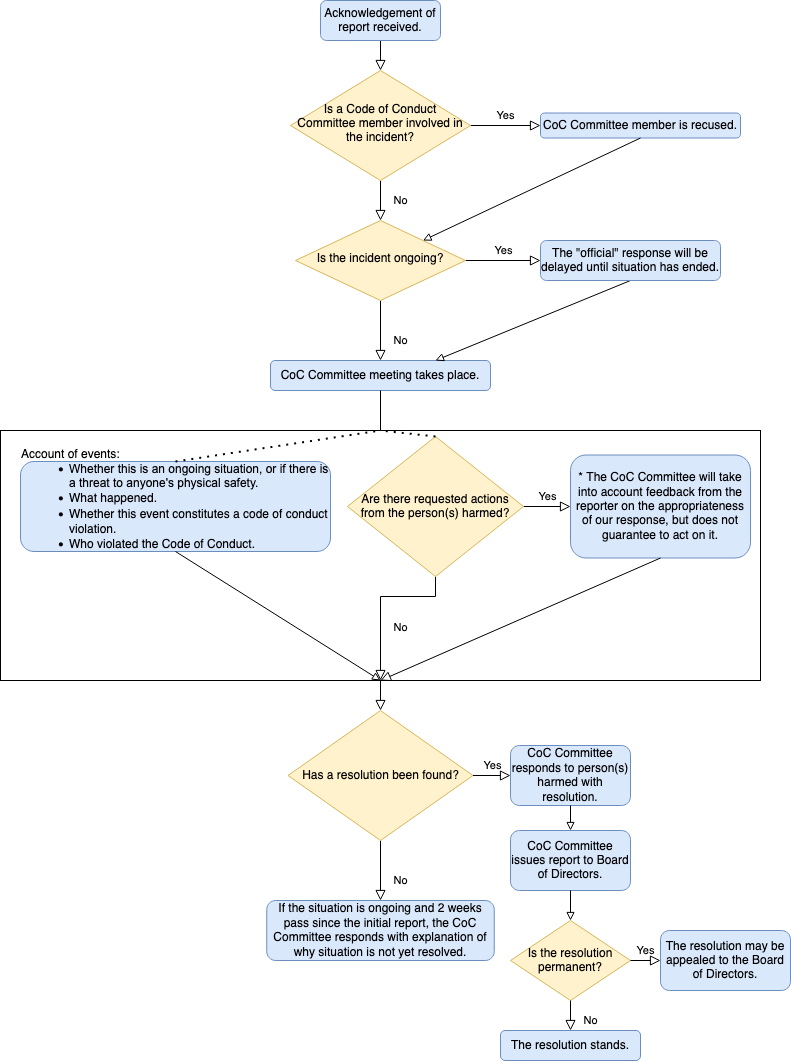

The diagram above was exported from draw.io. Its source (the exported page's mxGraphModel, read from the mxfile embedded in the PNG):
<mxGraphModel dx="1018" dy="613" grid="1" gridSize="10" guides="1" tooltips="1" connect="1" arrows="1" fold="1" page="1" pageScale="1" pageWidth="827" pageHeight="1169" math="0" shadow="0">
  <root>
    <mxCell id="WIyWlLk6GJQsqaUBKTNV-0" />
    <mxCell id="WIyWlLk6GJQsqaUBKTNV-1" parent="WIyWlLk6GJQsqaUBKTNV-0" />
    <mxCell id="-tEAPjlSuaw-jJk9neA0-10" value="" style="rounded=0;whiteSpace=wrap;html=1;fontFamily=Helvetica;fontSize=12;" parent="WIyWlLk6GJQsqaUBKTNV-1" vertex="1">
      <mxGeometry x="30" y="520" width="760" height="250" as="geometry" />
    </mxCell>
    <mxCell id="WIyWlLk6GJQsqaUBKTNV-2" value="" style="rounded=0;html=1;jettySize=auto;orthogonalLoop=1;fontSize=11;endArrow=block;endFill=0;endSize=8;strokeWidth=1;shadow=0;labelBackgroundColor=none;edgeStyle=orthogonalEdgeStyle;" parent="WIyWlLk6GJQsqaUBKTNV-1" source="WIyWlLk6GJQsqaUBKTNV-3" target="WIyWlLk6GJQsqaUBKTNV-6" edge="1">
      <mxGeometry relative="1" as="geometry" />
    </mxCell>
    <mxCell id="WIyWlLk6GJQsqaUBKTNV-3" value="Acknowledgement of report received." style="rounded=1;whiteSpace=wrap;html=1;fontSize=12;glass=0;strokeWidth=1;shadow=0;fillColor=#dae8fc;strokeColor=#6c8ebf;" parent="WIyWlLk6GJQsqaUBKTNV-1" vertex="1">
      <mxGeometry x="350" y="90" width="120" height="40" as="geometry" />
    </mxCell>
    <mxCell id="WIyWlLk6GJQsqaUBKTNV-4" value="No" style="rounded=0;html=1;jettySize=auto;orthogonalLoop=1;fontSize=11;endArrow=block;endFill=0;endSize=8;strokeWidth=1;shadow=0;labelBackgroundColor=none;edgeStyle=orthogonalEdgeStyle;" parent="WIyWlLk6GJQsqaUBKTNV-1" source="WIyWlLk6GJQsqaUBKTNV-6" target="WIyWlLk6GJQsqaUBKTNV-10" edge="1">
      <mxGeometry y="20" relative="1" as="geometry">
        <mxPoint as="offset" />
      </mxGeometry>
    </mxCell>
    <mxCell id="WIyWlLk6GJQsqaUBKTNV-5" value="Yes" style="edgeStyle=orthogonalEdgeStyle;rounded=0;html=1;jettySize=auto;orthogonalLoop=1;fontSize=11;endArrow=block;endFill=0;endSize=8;strokeWidth=1;shadow=0;labelBackgroundColor=none;" parent="WIyWlLk6GJQsqaUBKTNV-1" source="WIyWlLk6GJQsqaUBKTNV-6" target="WIyWlLk6GJQsqaUBKTNV-7" edge="1">
      <mxGeometry y="10" relative="1" as="geometry">
        <mxPoint as="offset" />
      </mxGeometry>
    </mxCell>
    <mxCell id="WIyWlLk6GJQsqaUBKTNV-6" value="Is a Code of Conduct Committee member involved in the incident?" style="rhombus;whiteSpace=wrap;html=1;shadow=0;fontFamily=Helvetica;fontSize=12;align=center;strokeWidth=1;spacing=6;spacingTop=-4;fillColor=#fff2cc;strokeColor=#d6b656;" parent="WIyWlLk6GJQsqaUBKTNV-1" vertex="1">
      <mxGeometry x="320" y="160" width="180" height="110" as="geometry" />
    </mxCell>
    <mxCell id="WIyWlLk6GJQsqaUBKTNV-7" value="CoC Committee member is recused." style="rounded=1;whiteSpace=wrap;html=1;fontSize=12;glass=0;strokeWidth=1;shadow=0;fillColor=#dae8fc;strokeColor=#6c8ebf;" parent="WIyWlLk6GJQsqaUBKTNV-1" vertex="1">
      <mxGeometry x="570" y="202.5" width="200" height="25" as="geometry" />
    </mxCell>
    <mxCell id="WIyWlLk6GJQsqaUBKTNV-8" value="No" style="rounded=0;html=1;jettySize=auto;orthogonalLoop=1;fontSize=11;endArrow=block;endFill=0;endSize=8;strokeWidth=1;shadow=0;labelBackgroundColor=none;edgeStyle=orthogonalEdgeStyle;" parent="WIyWlLk6GJQsqaUBKTNV-1" source="WIyWlLk6GJQsqaUBKTNV-10" target="WIyWlLk6GJQsqaUBKTNV-11" edge="1">
      <mxGeometry x="0.3333" y="20" relative="1" as="geometry">
        <mxPoint as="offset" />
      </mxGeometry>
    </mxCell>
    <mxCell id="WIyWlLk6GJQsqaUBKTNV-9" value="Yes" style="edgeStyle=orthogonalEdgeStyle;rounded=0;html=1;jettySize=auto;orthogonalLoop=1;fontSize=11;endArrow=block;endFill=0;endSize=8;strokeWidth=1;shadow=0;labelBackgroundColor=none;" parent="WIyWlLk6GJQsqaUBKTNV-1" source="WIyWlLk6GJQsqaUBKTNV-10" target="WIyWlLk6GJQsqaUBKTNV-12" edge="1">
      <mxGeometry y="10" relative="1" as="geometry">
        <mxPoint as="offset" />
      </mxGeometry>
    </mxCell>
    <mxCell id="WIyWlLk6GJQsqaUBKTNV-10" value="Is the incident ongoing?" style="rhombus;whiteSpace=wrap;html=1;shadow=0;fontFamily=Helvetica;fontSize=12;align=center;strokeWidth=1;spacing=6;spacingTop=-4;fillColor=#fff2cc;strokeColor=#d6b656;" parent="WIyWlLk6GJQsqaUBKTNV-1" vertex="1">
      <mxGeometry x="325" y="310" width="170" height="80" as="geometry" />
    </mxCell>
    <mxCell id="WIyWlLk6GJQsqaUBKTNV-11" value="CoC Committee meeting takes place." style="rounded=1;whiteSpace=wrap;html=1;fontSize=12;glass=0;strokeWidth=1;shadow=0;fillColor=#dae8fc;strokeColor=#6c8ebf;" parent="WIyWlLk6GJQsqaUBKTNV-1" vertex="1">
      <mxGeometry x="300" y="450" width="220" height="30" as="geometry" />
    </mxCell>
    <mxCell id="-tEAPjlSuaw-jJk9neA0-43" style="edgeStyle=none;rounded=0;orthogonalLoop=1;jettySize=auto;html=1;exitX=0.5;exitY=1;exitDx=0;exitDy=0;entryX=0.75;entryY=0;entryDx=0;entryDy=0;fontFamily=Helvetica;fontSize=12;endArrow=block;endFill=0;" parent="WIyWlLk6GJQsqaUBKTNV-1" source="WIyWlLk6GJQsqaUBKTNV-12" target="WIyWlLk6GJQsqaUBKTNV-11" edge="1">
      <mxGeometry relative="1" as="geometry" />
    </mxCell>
    <mxCell id="WIyWlLk6GJQsqaUBKTNV-12" value="The &quot;official&quot; response will be delayed until situation has ended." style="rounded=1;whiteSpace=wrap;html=1;fontSize=12;glass=0;strokeWidth=1;shadow=0;fillColor=#dae8fc;strokeColor=#6c8ebf;" parent="WIyWlLk6GJQsqaUBKTNV-1" vertex="1">
      <mxGeometry x="570" y="330" width="180" height="40" as="geometry" />
    </mxCell>
    <mxCell id="-tEAPjlSuaw-jJk9neA0-0" value="&lt;div style=&quot;&quot; align=&quot;left&quot;&gt;&lt;font style=&quot;font-size: 12px;&quot;&gt;Account of events:&lt;/font&gt;&lt;/div&gt;&lt;div style=&quot;&quot; align=&quot;left&quot;&gt;&lt;ul id=&quot;docs-internal-guid-9371d615-7fff-43e4-8242-ba59488676b2&quot; style=&quot;margin-top:0;margin-bottom:0;padding-inline-start:48px;&quot;&gt;&lt;li aria-level=&quot;1&quot; style=&quot;list-style-type: disc; font-family: Arial; color: rgb(0, 0, 0); background-color: transparent; font-weight: 400; font-style: normal; font-variant: normal; text-decoration: none; vertical-align: baseline;&quot; dir=&quot;ltr&quot;&gt;Whether this is an ongoing situation, or if there is a threat to anyone's physical safety.&lt;br&gt;&lt;/li&gt;&lt;li aria-level=&quot;1&quot; style=&quot;list-style-type: disc; font-family: Arial; color: rgb(0, 0, 0); background-color: transparent; font-weight: 400; font-style: normal; font-variant: normal; text-decoration: none; vertical-align: baseline;&quot; dir=&quot;ltr&quot;&gt;&lt;font style=&quot;font-size: 12px;&quot; face=&quot;Helvetica&quot;&gt;What happened.&lt;/font&gt;&lt;/li&gt;&lt;li aria-level=&quot;1&quot; style=&quot;list-style-type: disc; font-family: Arial; color: rgb(0, 0, 0); background-color: transparent; font-weight: 400; font-style: normal; font-variant: normal; text-decoration: none; vertical-align: baseline;&quot; dir=&quot;ltr&quot;&gt;&lt;font style=&quot;font-size: 12px;&quot; face=&quot;Helvetica&quot;&gt;Whether this event constitutes a code of conduct violation.&lt;/font&gt;&lt;/li&gt;&lt;li aria-level=&quot;1&quot; style=&quot;list-style-type: disc; font-family: Arial; color: rgb(0, 0, 0); background-color: transparent; font-weight: 400; font-style: normal; font-variant: normal; text-decoration: none; vertical-align: baseline;&quot; dir=&quot;ltr&quot;&gt;&lt;font style=&quot;font-size: 12px;&quot; face=&quot;Helvetica&quot;&gt;Who violated the Code of Conduct.&lt;br&gt;&lt;/font&gt;&lt;/li&gt;&lt;/ul&gt;&lt;/div&gt;&lt;div style=&quot;&quot; align=&quot;left&quot;&gt;&lt;font style=&quot;font-size: 12px;&quot;&gt;&lt;br&gt;&lt;/font&gt;&lt;/div&gt;" style="rounded=1;whiteSpace=wrap;html=1;fillColor=#dae8fc;strokeColor=#6c8ebf;" parent="WIyWlLk6GJQsqaUBKTNV-1" vertex="1">
      <mxGeometry x="50" y="551" width="310" height="90" as="geometry" />
    </mxCell>
    <mxCell id="-tEAPjlSuaw-jJk9neA0-8" value="Yes" style="edgeStyle=orthogonalEdgeStyle;rounded=0;html=1;jettySize=auto;orthogonalLoop=1;fontSize=11;endArrow=block;endFill=0;endSize=8;strokeWidth=1;shadow=0;labelBackgroundColor=none;exitX=1;exitY=0.5;exitDx=0;exitDy=0;entryX=0;entryY=0.5;entryDx=0;entryDy=0;" parent="WIyWlLk6GJQsqaUBKTNV-1" source="-tEAPjlSuaw-jJk9neA0-5" target="-tEAPjlSuaw-jJk9neA0-12" edge="1">
      <mxGeometry y="10" relative="1" as="geometry">
        <mxPoint as="offset" />
        <mxPoint x="487" y="683" as="sourcePoint" />
        <mxPoint x="620" y="680" as="targetPoint" />
      </mxGeometry>
    </mxCell>
    <mxCell id="-tEAPjlSuaw-jJk9neA0-12" value="* The CoC Committee will take into account feedback from the reporter on the appropriateness of our response, but does not guarantee to act on it." style="rounded=1;whiteSpace=wrap;html=1;fontFamily=Helvetica;fontSize=12;fillColor=#dae8fc;strokeColor=#6c8ebf;" parent="WIyWlLk6GJQsqaUBKTNV-1" vertex="1">
      <mxGeometry x="600" y="544.5" width="180" height="103" as="geometry" />
    </mxCell>
    <mxCell id="-tEAPjlSuaw-jJk9neA0-15" value="No" style="rounded=0;html=1;jettySize=auto;orthogonalLoop=1;fontSize=11;endArrow=block;endFill=0;endSize=8;strokeWidth=1;shadow=0;labelBackgroundColor=none;edgeStyle=orthogonalEdgeStyle;exitX=0.5;exitY=1;exitDx=0;exitDy=0;entryX=0.5;entryY=0;entryDx=0;entryDy=0;" parent="WIyWlLk6GJQsqaUBKTNV-1" source="-tEAPjlSuaw-jJk9neA0-16" target="-tEAPjlSuaw-jJk9neA0-22" edge="1">
      <mxGeometry x="0.3333" y="20" relative="1" as="geometry">
        <mxPoint as="offset" />
        <mxPoint x="165.00000000000023" y="899.9999999999998" as="sourcePoint" />
        <mxPoint x="307" y="980" as="targetPoint" />
      </mxGeometry>
    </mxCell>
    <mxCell id="-tEAPjlSuaw-jJk9neA0-16" value="Has a resolution been found?" style="rhombus;whiteSpace=wrap;html=1;fontFamily=Helvetica;fontSize=12;fillColor=#fff2cc;strokeColor=#d6b656;" parent="WIyWlLk6GJQsqaUBKTNV-1" vertex="1">
      <mxGeometry x="317.5" y="800" width="185" height="130" as="geometry" />
    </mxCell>
    <mxCell id="-tEAPjlSuaw-jJk9neA0-18" value="Yes" style="edgeStyle=orthogonalEdgeStyle;rounded=0;html=1;jettySize=auto;orthogonalLoop=1;fontSize=11;endArrow=block;endFill=0;endSize=8;strokeWidth=1;shadow=0;labelBackgroundColor=none;exitX=1;exitY=0.5;exitDx=0;exitDy=0;entryX=0;entryY=0.5;entryDx=0;entryDy=0;" parent="WIyWlLk6GJQsqaUBKTNV-1" source="-tEAPjlSuaw-jJk9neA0-16" target="-tEAPjlSuaw-jJk9neA0-19" edge="1">
      <mxGeometry y="10" relative="1" as="geometry">
        <mxPoint as="offset" />
        <mxPoint x="410" y="864.29" as="sourcePoint" />
        <mxPoint x="470" y="865" as="targetPoint" />
      </mxGeometry>
    </mxCell>
    <mxCell id="-tEAPjlSuaw-jJk9neA0-19" value="CoC Committee responds to person(s) harmed with resolution." style="rounded=1;whiteSpace=wrap;html=1;fontFamily=Helvetica;fontSize=12;fillColor=#dae8fc;strokeColor=#6c8ebf;" parent="WIyWlLk6GJQsqaUBKTNV-1" vertex="1">
      <mxGeometry x="540" y="835" width="120" height="60" as="geometry" />
    </mxCell>
    <mxCell id="-tEAPjlSuaw-jJk9neA0-20" value="CoC Committee issues report to Board of Directors." style="rounded=1;whiteSpace=wrap;html=1;fontFamily=Helvetica;fontSize=12;fillColor=#dae8fc;strokeColor=#6c8ebf;" parent="WIyWlLk6GJQsqaUBKTNV-1" vertex="1">
      <mxGeometry x="540" y="920" width="120" height="60" as="geometry" />
    </mxCell>
    <mxCell id="-tEAPjlSuaw-jJk9neA0-21" value="Is the resolution permanent?" style="rhombus;whiteSpace=wrap;html=1;fontFamily=Helvetica;fontSize=12;fillColor=#fff2cc;strokeColor=#d6b656;" parent="WIyWlLk6GJQsqaUBKTNV-1" vertex="1">
      <mxGeometry x="540" y="1010" width="120" height="80" as="geometry" />
    </mxCell>
    <mxCell id="-tEAPjlSuaw-jJk9neA0-22" value="If the situation is ongoing and 2 weeks pass since the initial report, the CoC Committee responds with explanation of why situation is not yet resolved." style="rounded=1;whiteSpace=wrap;html=1;fontFamily=Helvetica;fontSize=12;fillColor=#dae8fc;strokeColor=#6c8ebf;" parent="WIyWlLk6GJQsqaUBKTNV-1" vertex="1">
      <mxGeometry x="296.25" y="990" width="227.5" height="60" as="geometry" />
    </mxCell>
    <mxCell id="-tEAPjlSuaw-jJk9neA0-23" value="The resolution may be appealed to the Board of Directors." style="rounded=1;whiteSpace=wrap;html=1;fontFamily=Helvetica;fontSize=12;fillColor=#dae8fc;strokeColor=#6c8ebf;" parent="WIyWlLk6GJQsqaUBKTNV-1" vertex="1">
      <mxGeometry x="690" y="1020" width="130" height="60" as="geometry" />
    </mxCell>
    <mxCell id="-tEAPjlSuaw-jJk9neA0-24" value="The resolution stands." style="rounded=1;whiteSpace=wrap;html=1;fontFamily=Helvetica;fontSize=12;fillColor=#dae8fc;strokeColor=#6c8ebf;" parent="WIyWlLk6GJQsqaUBKTNV-1" vertex="1">
      <mxGeometry x="530" y="1120" width="140" height="30" as="geometry" />
    </mxCell>
    <mxCell id="-tEAPjlSuaw-jJk9neA0-25" value="No" style="rounded=0;html=1;jettySize=auto;orthogonalLoop=1;fontSize=11;endArrow=block;endFill=0;endSize=8;strokeWidth=1;shadow=0;labelBackgroundColor=none;edgeStyle=orthogonalEdgeStyle;exitX=0.5;exitY=1;exitDx=0;exitDy=0;entryX=0.5;entryY=0;entryDx=0;entryDy=0;" parent="WIyWlLk6GJQsqaUBKTNV-1" source="-tEAPjlSuaw-jJk9neA0-21" target="-tEAPjlSuaw-jJk9neA0-24" edge="1">
      <mxGeometry x="0.3333" y="20" relative="1" as="geometry">
        <mxPoint as="offset" />
        <mxPoint x="467.5" y="1069.9999999999998" as="sourcePoint" />
        <mxPoint x="467" y="1119.9999999999998" as="targetPoint" />
      </mxGeometry>
    </mxCell>
    <mxCell id="-tEAPjlSuaw-jJk9neA0-26" value="Yes" style="edgeStyle=orthogonalEdgeStyle;rounded=0;html=1;jettySize=auto;orthogonalLoop=1;fontSize=11;endArrow=block;endFill=0;endSize=8;strokeWidth=1;shadow=0;labelBackgroundColor=none;entryX=0;entryY=0.5;entryDx=0;entryDy=0;exitX=1;exitY=0.5;exitDx=0;exitDy=0;" parent="WIyWlLk6GJQsqaUBKTNV-1" source="-tEAPjlSuaw-jJk9neA0-21" target="-tEAPjlSuaw-jJk9neA0-23" edge="1">
      <mxGeometry y="10" relative="1" as="geometry">
        <mxPoint as="offset" />
        <mxPoint x="630" y="1000" as="sourcePoint" />
        <mxPoint x="671" y="1014.9999999999998" as="targetPoint" />
      </mxGeometry>
    </mxCell>
    <mxCell id="-tEAPjlSuaw-jJk9neA0-28" value="" style="endArrow=none;html=1;rounded=0;fontFamily=Helvetica;fontSize=12;exitX=0.5;exitY=1;exitDx=0;exitDy=0;entryX=0.5;entryY=0;entryDx=0;entryDy=0;" parent="WIyWlLk6GJQsqaUBKTNV-1" source="WIyWlLk6GJQsqaUBKTNV-11" target="-tEAPjlSuaw-jJk9neA0-10" edge="1">
      <mxGeometry width="50" height="50" relative="1" as="geometry">
        <mxPoint x="420" y="430" as="sourcePoint" />
        <mxPoint x="470" y="380" as="targetPoint" />
      </mxGeometry>
    </mxCell>
    <mxCell id="-tEAPjlSuaw-jJk9neA0-30" value="" style="edgeStyle=orthogonalEdgeStyle;rounded=0;html=1;jettySize=auto;orthogonalLoop=1;fontSize=11;endArrow=block;endFill=0;endSize=8;strokeWidth=1;shadow=0;labelBackgroundColor=none;exitX=0.5;exitY=1;exitDx=0;exitDy=0;entryX=0.5;entryY=0;entryDx=0;entryDy=0;" parent="WIyWlLk6GJQsqaUBKTNV-1" source="-tEAPjlSuaw-jJk9neA0-10" target="-tEAPjlSuaw-jJk9neA0-16" edge="1">
      <mxGeometry y="10" relative="1" as="geometry">
        <mxPoint as="offset" />
        <mxPoint x="400" y="1074.9999999999998" as="sourcePoint" />
        <mxPoint x="470" y="1074.9999999999998" as="targetPoint" />
      </mxGeometry>
    </mxCell>
    <mxCell id="-tEAPjlSuaw-jJk9neA0-35" value="No" style="rounded=0;html=1;jettySize=auto;orthogonalLoop=1;fontSize=11;endArrow=block;endFill=0;endSize=8;strokeWidth=1;shadow=0;labelBackgroundColor=none;edgeStyle=orthogonalEdgeStyle;exitX=0.5;exitY=1;exitDx=0;exitDy=0;" parent="WIyWlLk6GJQsqaUBKTNV-1" source="-tEAPjlSuaw-jJk9neA0-5" target="-tEAPjlSuaw-jJk9neA0-10" edge="1">
      <mxGeometry x="0.3333" y="20" relative="1" as="geometry">
        <mxPoint as="offset" />
        <mxPoint x="440" y="689" as="sourcePoint" />
        <mxPoint x="473.73333333333335" y="739" as="targetPoint" />
      </mxGeometry>
    </mxCell>
    <mxCell id="-tEAPjlSuaw-jJk9neA0-5" value="Are there requested actions from the person(s) harmed?" style="rhombus;whiteSpace=wrap;html=1;fontFamily=Helvetica;fontSize=12;fillColor=#fff2cc;strokeColor=#d6b656;" parent="WIyWlLk6GJQsqaUBKTNV-1" vertex="1">
      <mxGeometry x="377" y="526" width="176" height="140" as="geometry" />
    </mxCell>
    <mxCell id="-tEAPjlSuaw-jJk9neA0-36" value="" style="rounded=0;html=1;jettySize=auto;orthogonalLoop=1;fontSize=11;endArrow=block;endFill=0;endSize=8;strokeWidth=1;shadow=0;labelBackgroundColor=none;exitX=0.5;exitY=1;exitDx=0;exitDy=0;entryX=0.5;entryY=1;entryDx=0;entryDy=0;" parent="WIyWlLk6GJQsqaUBKTNV-1" source="-tEAPjlSuaw-jJk9neA0-12" target="-tEAPjlSuaw-jJk9neA0-10" edge="1">
      <mxGeometry x="0.3333" y="20" relative="1" as="geometry">
        <mxPoint as="offset" />
        <mxPoint x="580" y="690" as="sourcePoint" />
        <mxPoint x="613.7333333333333" y="740" as="targetPoint" />
      </mxGeometry>
    </mxCell>
    <mxCell id="-tEAPjlSuaw-jJk9neA0-37" value="" style="endArrow=block;html=1;rounded=0;fontFamily=Helvetica;fontSize=12;entryX=0.5;entryY=0;entryDx=0;entryDy=0;exitX=0.5;exitY=1;exitDx=0;exitDy=0;endFill=0;" parent="WIyWlLk6GJQsqaUBKTNV-1" source="-tEAPjlSuaw-jJk9neA0-19" target="-tEAPjlSuaw-jJk9neA0-20" edge="1">
      <mxGeometry width="50" height="50" relative="1" as="geometry">
        <mxPoint x="410" y="860" as="sourcePoint" />
        <mxPoint x="460" y="810" as="targetPoint" />
      </mxGeometry>
    </mxCell>
    <mxCell id="-tEAPjlSuaw-jJk9neA0-38" value="" style="endArrow=block;html=1;rounded=0;fontFamily=Helvetica;fontSize=12;entryX=0.5;entryY=0;entryDx=0;entryDy=0;exitX=0.5;exitY=1;exitDx=0;exitDy=0;endFill=0;" parent="WIyWlLk6GJQsqaUBKTNV-1" source="-tEAPjlSuaw-jJk9neA0-20" target="-tEAPjlSuaw-jJk9neA0-21" edge="1">
      <mxGeometry width="50" height="50" relative="1" as="geometry">
        <mxPoint x="410" y="860" as="sourcePoint" />
        <mxPoint x="460" y="810" as="targetPoint" />
      </mxGeometry>
    </mxCell>
    <mxCell id="-tEAPjlSuaw-jJk9neA0-44" value="" style="endArrow=block;html=1;rounded=0;fontFamily=Helvetica;fontSize=12;exitX=0.5;exitY=1;exitDx=0;exitDy=0;entryX=1;entryY=0;entryDx=0;entryDy=0;endFill=0;" parent="WIyWlLk6GJQsqaUBKTNV-1" source="WIyWlLk6GJQsqaUBKTNV-7" target="WIyWlLk6GJQsqaUBKTNV-10" edge="1">
      <mxGeometry width="50" height="50" relative="1" as="geometry">
        <mxPoint x="420" y="420" as="sourcePoint" />
        <mxPoint x="470" y="370" as="targetPoint" />
      </mxGeometry>
    </mxCell>
    <mxCell id="3ci1wh9FdrYpm58Rx_Me-0" value="" style="endArrow=block;html=1;rounded=0;exitX=0.5;exitY=1;exitDx=0;exitDy=0;endFill=0;entryX=0.5;entryY=1;entryDx=0;entryDy=0;" edge="1" parent="WIyWlLk6GJQsqaUBKTNV-1" source="-tEAPjlSuaw-jJk9neA0-0" target="-tEAPjlSuaw-jJk9neA0-10">
      <mxGeometry width="50" height="50" relative="1" as="geometry">
        <mxPoint x="360" y="690" as="sourcePoint" />
        <mxPoint x="350" y="740" as="targetPoint" />
      </mxGeometry>
    </mxCell>
    <mxCell id="3ci1wh9FdrYpm58Rx_Me-1" value="" style="endArrow=none;dashed=1;html=1;dashPattern=1 3;strokeWidth=2;rounded=0;entryX=0.5;entryY=0;entryDx=0;entryDy=0;exitX=0.5;exitY=0;exitDx=0;exitDy=0;" edge="1" parent="WIyWlLk6GJQsqaUBKTNV-1" source="-tEAPjlSuaw-jJk9neA0-0" target="-tEAPjlSuaw-jJk9neA0-10">
      <mxGeometry width="50" height="50" relative="1" as="geometry">
        <mxPoint x="360" y="690" as="sourcePoint" />
        <mxPoint x="410" y="640" as="targetPoint" />
      </mxGeometry>
    </mxCell>
    <mxCell id="3ci1wh9FdrYpm58Rx_Me-2" value="" style="endArrow=none;dashed=1;html=1;dashPattern=1 3;strokeWidth=2;rounded=0;exitX=0.5;exitY=0;exitDx=0;exitDy=0;entryX=0.5;entryY=0;entryDx=0;entryDy=0;" edge="1" parent="WIyWlLk6GJQsqaUBKTNV-1" source="-tEAPjlSuaw-jJk9neA0-5" target="-tEAPjlSuaw-jJk9neA0-10">
      <mxGeometry width="50" height="50" relative="1" as="geometry">
        <mxPoint x="215" y="561" as="sourcePoint" />
        <mxPoint x="650" y="450" as="targetPoint" />
      </mxGeometry>
    </mxCell>
  </root>
</mxGraphModel>